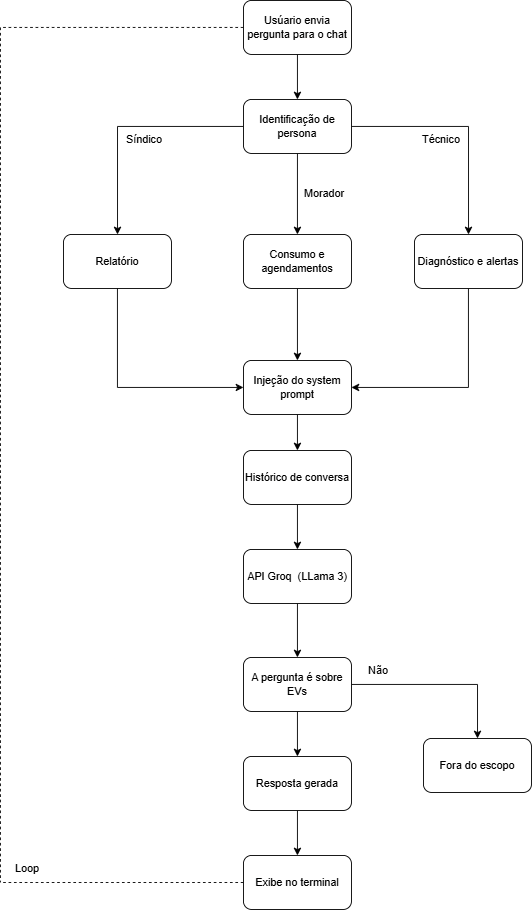

The diagram above was exported from draw.io. Its source (the exported page's mxGraphModel, read from the mxfile embedded in the PNG):
<mxGraphModel dx="1885" dy="2224" grid="1" gridSize="10" guides="1" tooltips="1" connect="1" arrows="1" fold="1" page="1" pageScale="1" pageWidth="827" pageHeight="1169" math="0" shadow="0">
  <root>
    <mxCell id="0" />
    <mxCell id="1" parent="0" />
    <mxCell id="Kplz-jG9XLxv_qxJOWG8-2" edge="1" parent="1" source="6228Ssp0UJ8BK9HPON8R-1" style="edgeStyle=orthogonalEdgeStyle;rounded=0;orthogonalLoop=1;jettySize=auto;html=1;" target="Kplz-jG9XLxv_qxJOWG8-1" value="">
      <mxGeometry relative="1" as="geometry" />
    </mxCell>
    <mxCell id="bMmX5OrdTJ9XTGmCXArG-15" edge="1" parent="1" source="6228Ssp0UJ8BK9HPON8R-1" style="rounded=0;orthogonalLoop=1;jettySize=auto;html=1;endArrow=none;endFill=0;dashed=1;">
      <mxGeometry relative="1" as="geometry">
        <Array as="points">
          <mxPoint x="80" y="-1130" />
        </Array>
        <mxPoint x="80" y="-180" as="targetPoint" />
      </mxGeometry>
    </mxCell>
    <mxCell id="6228Ssp0UJ8BK9HPON8R-1" parent="1" style="rounded=1;whiteSpace=wrap;html=1;" value="Usúario envia pergunta para o chat" vertex="1">
      <mxGeometry height="60" width="120" x="350" y="-1160" as="geometry" />
    </mxCell>
    <mxCell id="Kplz-jG9XLxv_qxJOWG8-4" edge="1" parent="1" source="Kplz-jG9XLxv_qxJOWG8-1" style="edgeStyle=orthogonalEdgeStyle;rounded=0;orthogonalLoop=1;jettySize=auto;html=1;" target="Kplz-jG9XLxv_qxJOWG8-3" value="">
      <mxGeometry relative="1" as="geometry" />
    </mxCell>
    <mxCell id="Kplz-jG9XLxv_qxJOWG8-6" edge="1" parent="1" source="Kplz-jG9XLxv_qxJOWG8-1" style="edgeStyle=orthogonalEdgeStyle;rounded=0;orthogonalLoop=1;jettySize=auto;html=1;" target="Kplz-jG9XLxv_qxJOWG8-5" value="">
      <mxGeometry relative="1" as="geometry" />
    </mxCell>
    <mxCell id="Kplz-jG9XLxv_qxJOWG8-8" edge="1" parent="1" source="Kplz-jG9XLxv_qxJOWG8-1" style="edgeStyle=orthogonalEdgeStyle;rounded=0;orthogonalLoop=1;jettySize=auto;html=1;" target="Kplz-jG9XLxv_qxJOWG8-7" value="">
      <mxGeometry relative="1" as="geometry" />
    </mxCell>
    <mxCell id="Kplz-jG9XLxv_qxJOWG8-1" parent="1" style="whiteSpace=wrap;html=1;rounded=1;" value="Identificação de persona" vertex="1">
      <mxGeometry height="60" width="120" x="350" y="-1050" as="geometry" />
    </mxCell>
    <mxCell id="Kplz-jG9XLxv_qxJOWG8-3" parent="1" style="whiteSpace=wrap;html=1;rounded=1;" value="Relatório" vertex="1">
      <mxGeometry height="60" width="120" x="150" y="-900" as="geometry" />
    </mxCell>
    <mxCell id="Kplz-jG9XLxv_qxJOWG8-17" edge="1" parent="1" source="Kplz-jG9XLxv_qxJOWG8-5" style="rounded=0;orthogonalLoop=1;jettySize=auto;html=1;entryX=1;entryY=0.5;entryDx=0;entryDy=0;" target="Kplz-jG9XLxv_qxJOWG8-14">
      <mxGeometry relative="1" as="geometry">
        <Array as="points">
          <mxPoint x="600" y="-730" />
        </Array>
        <mxPoint x="600" y="-720" as="targetPoint" />
      </mxGeometry>
    </mxCell>
    <mxCell id="Kplz-jG9XLxv_qxJOWG8-5" parent="1" style="whiteSpace=wrap;html=1;rounded=1;" value="Diagnóstico e alertas" vertex="1">
      <mxGeometry height="60" width="120" x="540" y="-900" as="geometry" />
    </mxCell>
    <mxCell id="Kplz-jG9XLxv_qxJOWG8-15" edge="1" parent="1" source="Kplz-jG9XLxv_qxJOWG8-7" style="edgeStyle=orthogonalEdgeStyle;rounded=0;orthogonalLoop=1;jettySize=auto;html=1;" target="Kplz-jG9XLxv_qxJOWG8-14" value="">
      <mxGeometry relative="1" as="geometry" />
    </mxCell>
    <mxCell id="Kplz-jG9XLxv_qxJOWG8-7" parent="1" style="whiteSpace=wrap;html=1;rounded=1;" value="Consumo e agendamentos" vertex="1">
      <mxGeometry height="60" width="120" x="350" y="-900" as="geometry" />
    </mxCell>
    <mxCell id="Kplz-jG9XLxv_qxJOWG8-9" parent="1" style="text;html=1;whiteSpace=wrap;strokeColor=none;fillColor=none;align=center;verticalAlign=middle;rounded=0;" value="Síndico" vertex="1">
      <mxGeometry height="30" width="60" x="210" y="-1020" as="geometry" />
    </mxCell>
    <mxCell id="Kplz-jG9XLxv_qxJOWG8-10" parent="1" style="text;html=1;whiteSpace=wrap;strokeColor=none;fillColor=none;align=center;verticalAlign=middle;rounded=0;" value="Morador" vertex="1">
      <mxGeometry height="30" width="60" x="410" y="-960" as="geometry" />
    </mxCell>
    <mxCell id="Kplz-jG9XLxv_qxJOWG8-13" parent="1" style="text;html=1;whiteSpace=wrap;strokeColor=none;fillColor=none;align=center;verticalAlign=middle;rounded=0;" value="Técnico" vertex="1">
      <mxGeometry height="30" width="60" x="540" y="-1020" as="geometry" />
    </mxCell>
    <mxCell id="bMmX5OrdTJ9XTGmCXArG-2" edge="1" parent="1" source="Kplz-jG9XLxv_qxJOWG8-14" style="edgeStyle=orthogonalEdgeStyle;rounded=0;orthogonalLoop=1;jettySize=auto;html=1;" target="bMmX5OrdTJ9XTGmCXArG-1" value="">
      <mxGeometry relative="1" as="geometry" />
    </mxCell>
    <mxCell id="Kplz-jG9XLxv_qxJOWG8-14" parent="1" style="whiteSpace=wrap;html=1;rounded=1;" value="Injeção do system prompt" vertex="1">
      <mxGeometry height="60" width="120" x="350" y="-760" as="geometry" />
    </mxCell>
    <mxCell id="Kplz-jG9XLxv_qxJOWG8-18" edge="1" parent="1" source="Kplz-jG9XLxv_qxJOWG8-3" style="rounded=0;orthogonalLoop=1;jettySize=auto;html=1;entryX=0;entryY=0.5;entryDx=0;entryDy=0;exitX=0.5;exitY=1;exitDx=0;exitDy=0;" target="Kplz-jG9XLxv_qxJOWG8-14">
      <mxGeometry relative="1" as="geometry">
        <Array as="points">
          <mxPoint x="210" y="-730" />
        </Array>
        <mxPoint x="350" y="-860" as="sourcePoint" />
        <mxPoint x="220" y="-750" as="targetPoint" />
      </mxGeometry>
    </mxCell>
    <mxCell id="bMmX5OrdTJ9XTGmCXArG-4" edge="1" parent="1" source="bMmX5OrdTJ9XTGmCXArG-1" style="edgeStyle=orthogonalEdgeStyle;rounded=0;orthogonalLoop=1;jettySize=auto;html=1;" target="bMmX5OrdTJ9XTGmCXArG-3" value="">
      <mxGeometry relative="1" as="geometry" />
    </mxCell>
    <mxCell id="bMmX5OrdTJ9XTGmCXArG-1" parent="1" style="whiteSpace=wrap;html=1;rounded=1;" value="Histórico de conversa" vertex="1">
      <mxGeometry height="60" width="120" x="350" y="-660" as="geometry" />
    </mxCell>
    <mxCell id="bMmX5OrdTJ9XTGmCXArG-6" edge="1" parent="1" source="bMmX5OrdTJ9XTGmCXArG-3" style="edgeStyle=orthogonalEdgeStyle;rounded=0;orthogonalLoop=1;jettySize=auto;html=1;" target="bMmX5OrdTJ9XTGmCXArG-5" value="">
      <mxGeometry relative="1" as="geometry" />
    </mxCell>
    <mxCell id="bMmX5OrdTJ9XTGmCXArG-3" parent="1" style="whiteSpace=wrap;html=1;rounded=1;" value="API Groq&amp;nbsp; (LLama 3)" vertex="1">
      <mxGeometry height="60" width="120" x="350" y="-550" as="geometry" />
    </mxCell>
    <mxCell id="bMmX5OrdTJ9XTGmCXArG-8" edge="1" parent="1" source="bMmX5OrdTJ9XTGmCXArG-5" style="edgeStyle=orthogonalEdgeStyle;rounded=0;orthogonalLoop=1;jettySize=auto;html=1;" target="bMmX5OrdTJ9XTGmCXArG-7" value="">
      <mxGeometry relative="1" as="geometry" />
    </mxCell>
    <mxCell id="bMmX5OrdTJ9XTGmCXArG-10" edge="1" parent="1" source="bMmX5OrdTJ9XTGmCXArG-5" style="edgeStyle=orthogonalEdgeStyle;rounded=0;orthogonalLoop=1;jettySize=auto;html=1;" target="bMmX5OrdTJ9XTGmCXArG-9" value="">
      <mxGeometry relative="1" as="geometry" />
    </mxCell>
    <mxCell id="bMmX5OrdTJ9XTGmCXArG-5" parent="1" style="whiteSpace=wrap;html=1;rounded=1;" value="A pergunta é sobre EVs" vertex="1">
      <mxGeometry height="60" width="120" x="350" y="-430" as="geometry" />
    </mxCell>
    <mxCell id="bMmX5OrdTJ9XTGmCXArG-7" parent="1" style="rounded=1;whiteSpace=wrap;html=1;" value="Fora do escopo" vertex="1">
      <mxGeometry height="60" width="120" x="550" y="-340" as="geometry" />
    </mxCell>
    <mxCell id="bMmX5OrdTJ9XTGmCXArG-12" edge="1" parent="1" source="bMmX5OrdTJ9XTGmCXArG-9" style="edgeStyle=orthogonalEdgeStyle;rounded=0;orthogonalLoop=1;jettySize=auto;html=1;" target="bMmX5OrdTJ9XTGmCXArG-11" value="">
      <mxGeometry relative="1" as="geometry" />
    </mxCell>
    <mxCell id="bMmX5OrdTJ9XTGmCXArG-9" parent="1" style="whiteSpace=wrap;html=1;rounded=1;" value="Resposta gerada" vertex="1">
      <mxGeometry height="60" width="120" x="350" y="-320" as="geometry" />
    </mxCell>
    <mxCell id="bMmX5OrdTJ9XTGmCXArG-16" edge="1" parent="1" source="bMmX5OrdTJ9XTGmCXArG-11" style="edgeStyle=none;rounded=0;orthogonalLoop=1;jettySize=auto;html=1;endArrow=none;endFill=0;dashed=1;">
      <mxGeometry relative="1" as="geometry">
        <mxPoint x="80" y="-180" as="targetPoint" />
      </mxGeometry>
    </mxCell>
    <mxCell id="bMmX5OrdTJ9XTGmCXArG-11" parent="1" style="whiteSpace=wrap;html=1;rounded=1;" value="Exibe no terminal" vertex="1">
      <mxGeometry height="60" width="120" x="350" y="-210" as="geometry" />
    </mxCell>
    <mxCell id="bMmX5OrdTJ9XTGmCXArG-13" parent="1" style="text;html=1;whiteSpace=wrap;strokeColor=none;fillColor=none;align=center;verticalAlign=middle;rounded=0;" value="Não" vertex="1">
      <mxGeometry height="30" width="60" x="470" y="-430" as="geometry" />
    </mxCell>
    <mxCell id="bMmX5OrdTJ9XTGmCXArG-17" parent="1" style="text;html=1;whiteSpace=wrap;strokeColor=none;fillColor=none;align=center;verticalAlign=middle;rounded=0;" value="Loop" vertex="1">
      <mxGeometry height="30" width="60" x="80" y="-210" as="geometry" />
    </mxCell>
  </root>
</mxGraphModel>